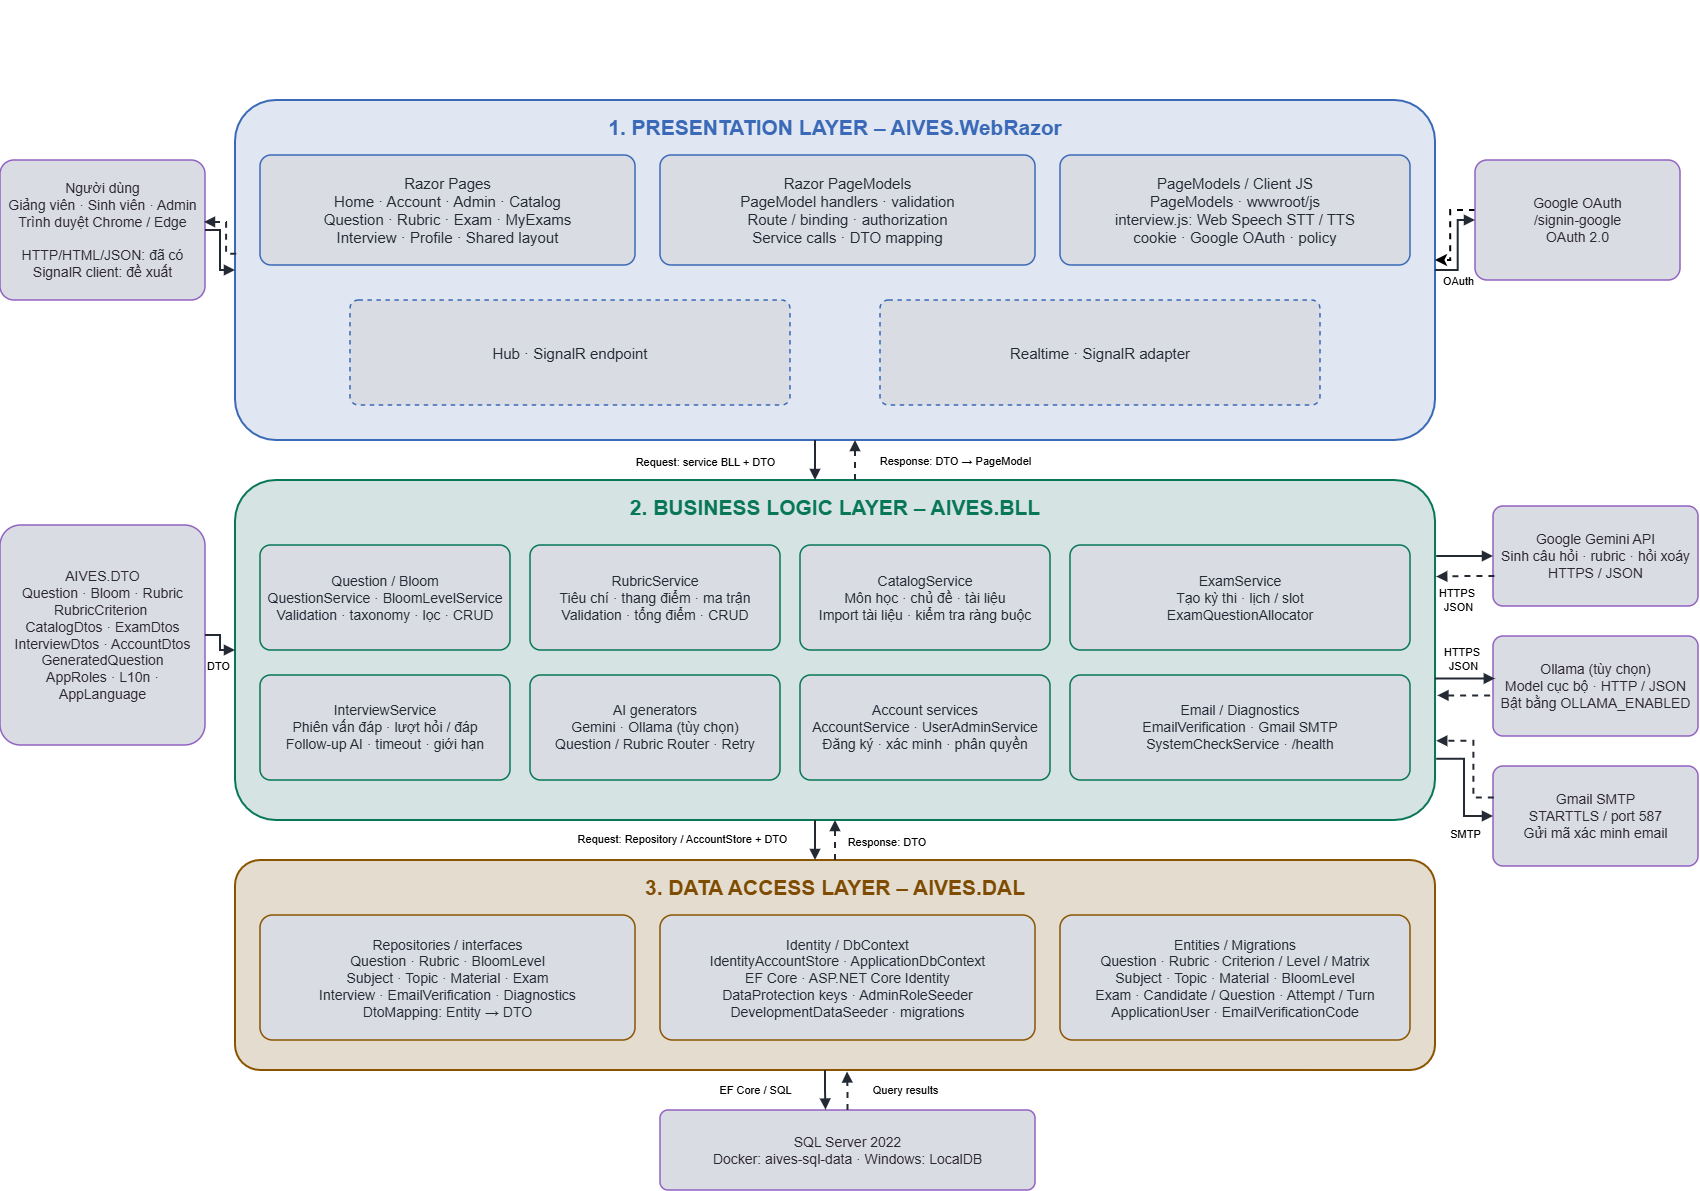

The diagram above was exported from draw.io. Its source (the exported page's mxGraphModel, read from the mxfile embedded in the PNG):
<mxGraphModel dx="2049" dy="1416" grid="0" gridSize="10" guides="1" tooltips="1" connect="1" arrows="1" fold="1" page="1" pageScale="1" pageWidth="1720" pageHeight="1330" background="light-dark(#FFFFFF,#FFFFFF)" math="0" shadow="0">
  <root>
    <mxCell id="0" />
    <mxCell id="1" parent="0" />
    <mxCell id="title" parent="1" style="text;html=1;align=center;verticalAlign=middle;whiteSpace=wrap;fontSize=28;fontStyle=1;" value="AIVES – KIẾN TRÚC HỆ THỐNG 3 LỚP" vertex="1">
      <mxGeometry height="45" width="1000" x="360" y="30" as="geometry" />
    </mxCell>
    <mxCell id="presentation" parent="1" style="rounded=1;arcSize=12;whiteSpace=wrap;html=1;fillColor=#15223A;fillOpacity=55;strokeColor=#6EA4FF;strokeWidth=2;fontColor=#6EA4FF;fontSize=21;fontStyle=1;align=center;verticalAlign=top;spacingTop=8;" value="1. PRESENTATION LAYER – AIVES.WebRazor" vertex="1">
      <mxGeometry height="340" width="1200" x="250" y="130" as="geometry" />
    </mxCell>
    <mxCell id="razorpages" parent="1" style="rounded=1;arcSize=10;whiteSpace=wrap;html=1;fillColor=#11141B;strokeColor=#6EA4FF;strokeWidth=1.5;fontColor=#DCE4F2;fontSize=15;align=center;verticalAlign=middle;spacing=8;" value="Razor Pages&lt;br&gt;Home · Account · Admin · Catalog&lt;br&gt;Question · Rubric · Exam · MyExams&lt;br&gt;Interview · Profile · Shared layout" vertex="1">
      <mxGeometry height="110" width="375" x="275" y="185" as="geometry" />
    </mxCell>
    <mxCell id="pagemodels" parent="1" style="rounded=1;arcSize=10;whiteSpace=wrap;html=1;fillColor=#11141B;strokeColor=#6EA4FF;strokeWidth=1.5;fontColor=#DCE4F2;fontSize=15;align=center;verticalAlign=middle;spacing=8;" value="Razor PageModels&lt;br&gt;PageModel handlers · validation&lt;br&gt;Route / binding · authorization&lt;br&gt;Service calls · DTO mapping" vertex="1">
      <mxGeometry height="110" width="375" x="675" y="185" as="geometry" />
    </mxCell>
    <mxCell id="clientjs" parent="1" style="rounded=1;arcSize=10;whiteSpace=wrap;html=1;fillColor=#11141B;strokeColor=#6EA4FF;strokeWidth=1.5;fontColor=#DCE4F2;fontSize=15;align=center;verticalAlign=middle;spacing=8;" value="PageModels / Client JS&lt;br&gt;PageModels · wwwroot/js&lt;br&gt;interview.js: Web Speech STT / TTS&lt;br&gt;cookie · Google OAuth · policy" vertex="1">
      <mxGeometry height="110" width="350" x="1075" y="185" as="geometry" />
    </mxCell>
    <mxCell id="hub" parent="1" style="rounded=1;arcSize=8;whiteSpace=wrap;html=1;fillColor=#11141B;strokeColor=#6EA4FF;strokeWidth=1.5;dashed=1;fontColor=#DCE4F2;fontSize=15;align=center;verticalAlign=middle;spacing=8;" value="Hub · SignalR endpoint" vertex="1">
      <mxGeometry height="105" width="440" x="365" y="330" as="geometry" />
    </mxCell>
    <mxCell id="realtime" parent="1" style="rounded=1;arcSize=8;whiteSpace=wrap;html=1;fillColor=#11141B;strokeColor=#6EA4FF;strokeWidth=1.5;dashed=1;fontColor=#DCE4F2;fontSize=15;align=center;verticalAlign=middle;spacing=8;" value="Realtime · SignalR adapter" vertex="1">
      <mxGeometry height="105" width="440" x="895" y="330" as="geometry" />
    </mxCell>
    <mxCell id="user" parent="1" style="rounded=1;arcSize=10;whiteSpace=wrap;html=1;fillColor=#11141B;strokeColor=#B27AE8;strokeWidth=1.5;fontColor=#E8E1F1;fontSize=14;align=center;verticalAlign=middle;spacing=7;" value="Người dùng&lt;br&gt;Giảng viên · Sinh viên · Admin&lt;br&gt;Trình duyệt Chrome / Edge&lt;br&gt;&lt;br&gt;HTTP/HTML/JSON: đã có&lt;br&gt;SignalR client: đề xuất" vertex="1">
      <mxGeometry height="140" width="205" x="15" y="190" as="geometry" />
    </mxCell>
    <mxCell id="2BacIDcDXOktlZdrfco--11" edge="1" parent="1" style="edgeStyle=orthogonalEdgeStyle;rounded=0;orthogonalLoop=1;jettySize=auto;html=1;defaultLabelBackgroundColor=gap;strokeColor=light-dark(#000000,#000000);strokeWidth=2;dashed=1;">
      <mxGeometry relative="1" as="geometry">
        <Array as="points">
          <mxPoint x="1465.2" y="240" />
          <mxPoint x="1465.2" y="290" />
        </Array>
        <mxPoint x="1490" y="240" as="sourcePoint" />
        <mxPoint x="1450" y="290" as="targetPoint" />
      </mxGeometry>
    </mxCell>
    <mxCell id="oauth" parent="1" style="rounded=1;arcSize=10;whiteSpace=wrap;html=1;fillColor=#11141B;strokeColor=#B27AE8;strokeWidth=1.5;fontColor=#E8E1F1;fontSize=14;align=center;verticalAlign=middle;spacing=7;" value="Google OAuth&lt;br&gt;/signin-google&lt;br&gt;OAuth 2.0" vertex="1">
      <mxGeometry height="120" width="205" x="1490" y="190" as="geometry" />
    </mxCell>
    <mxCell id="business" parent="1" style="rounded=1;arcSize=12;whiteSpace=wrap;html=1;fillColor=#0D2824;fillOpacity=65;strokeColor=#45C6A2;strokeWidth=2;fontColor=#45C6A2;fontSize=21;fontStyle=1;align=center;verticalAlign=top;spacingTop=8;" value="2. BUSINESS LOGIC LAYER – AIVES.BLL" vertex="1">
      <mxGeometry height="340" width="1200" x="250" y="510" as="geometry" />
    </mxCell>
    <mxCell id="dto" parent="1" style="rounded=1;arcSize=10;whiteSpace=wrap;html=1;fillColor=#11141B;strokeColor=#B27AE8;strokeWidth=1.5;fontColor=#E8E1F1;fontSize=14;align=center;verticalAlign=middle;spacing=7;" value="AIVES.DTO&lt;br&gt;Question · Bloom · Rubric&lt;br&gt;RubricCriterion&amp;nbsp;&lt;div&gt;CatalogDtos · ExamDtos&lt;br&gt;InterviewDtos · AccountDtos&lt;br&gt;GeneratedQuestion&lt;br&gt;AppRoles · L10n · AppLanguage&lt;/div&gt;" vertex="1">
      <mxGeometry height="220" width="205" x="15" y="555" as="geometry" />
    </mxCell>
    <mxCell id="question" parent="1" style="rounded=1;arcSize=10;whiteSpace=wrap;html=1;fillColor=#11141B;strokeColor=#45C6A2;strokeWidth=1.5;fontColor=#DCE4F2;fontSize=14;align=center;verticalAlign=middle;spacing=7;" value="Question / Bloom&lt;br&gt;QuestionService · BloomLevelService&lt;br&gt;Validation · taxonomy · lọc · CRUD" vertex="1">
      <mxGeometry height="105" width="250" x="275" y="575" as="geometry" />
    </mxCell>
    <mxCell id="rubric" parent="1" style="rounded=1;arcSize=10;whiteSpace=wrap;html=1;fillColor=#11141B;strokeColor=#45C6A2;strokeWidth=1.5;fontColor=#DCE4F2;fontSize=14;align=center;verticalAlign=middle;spacing=7;" value="RubricService&lt;br&gt;Tiêu chí · thang điểm · ma trận&lt;br&gt;Validation · tổng điểm · CRUD" vertex="1">
      <mxGeometry height="105" width="250" x="545" y="575" as="geometry" />
    </mxCell>
    <mxCell id="catalog" parent="1" style="rounded=1;arcSize=10;whiteSpace=wrap;html=1;fillColor=#11141B;strokeColor=#45C6A2;strokeWidth=1.5;fontColor=#DCE4F2;fontSize=14;align=center;verticalAlign=middle;spacing=7;" value="CatalogService&lt;br&gt;Môn học · chủ đề · tài liệu&lt;br&gt;Import tài liệu · kiểm tra ràng buộc" vertex="1">
      <mxGeometry height="105" width="250" x="815" y="575" as="geometry" />
    </mxCell>
    <mxCell id="exam" parent="1" style="rounded=1;arcSize=10;whiteSpace=wrap;html=1;fillColor=#11141B;strokeColor=#45C6A2;strokeWidth=1.5;fontColor=#DCE4F2;fontSize=14;align=center;verticalAlign=middle;spacing=7;" value="ExamService&lt;br&gt;Tạo kỳ thi · lịch / slot&lt;br&gt;ExamQuestionAllocator" vertex="1">
      <mxGeometry height="105" width="340" x="1085" y="575" as="geometry" />
    </mxCell>
    <mxCell id="interview" parent="1" style="rounded=1;arcSize=10;whiteSpace=wrap;html=1;fillColor=#11141B;strokeColor=#45C6A2;strokeWidth=1.5;fontColor=#DCE4F2;fontSize=14;align=center;verticalAlign=middle;spacing=7;" value="InterviewService&lt;br&gt;Phiên vấn đáp · lượt hỏi / đáp&lt;br&gt;Follow-up AI · timeout · giới hạn" vertex="1">
      <mxGeometry height="105" width="250" x="275" y="705" as="geometry" />
    </mxCell>
    <mxCell id="ai" parent="1" style="rounded=1;arcSize=10;whiteSpace=wrap;html=1;fillColor=#11141B;strokeColor=#45C6A2;strokeWidth=1.5;fontColor=#DCE4F2;fontSize=14;align=center;verticalAlign=middle;spacing=7;" value="AI generators&lt;br&gt;Gemini · Ollama (tùy chọn)&lt;br&gt;Question / Rubric Router · Retry" vertex="1">
      <mxGeometry height="105" width="250" x="545" y="705" as="geometry" />
    </mxCell>
    <mxCell id="accounts" parent="1" style="rounded=1;arcSize=10;whiteSpace=wrap;html=1;fillColor=#11141B;strokeColor=#45C6A2;strokeWidth=1.5;fontColor=#DCE4F2;fontSize=14;align=center;verticalAlign=middle;spacing=7;" value="Account services&lt;br&gt;AccountService · UserAdminService&lt;br&gt;Đăng ký · xác minh · phân quyền" vertex="1">
      <mxGeometry height="105" width="250" x="815" y="705" as="geometry" />
    </mxCell>
    <mxCell id="emaildiag" parent="1" style="rounded=1;arcSize=10;whiteSpace=wrap;html=1;fillColor=#11141B;strokeColor=#45C6A2;strokeWidth=1.5;fontColor=#DCE4F2;fontSize=14;align=center;verticalAlign=middle;spacing=7;" value="Email / Diagnostics&lt;br&gt;EmailVerification · Gmail SMTP&lt;br&gt;SystemCheckService · /health" vertex="1">
      <mxGeometry height="105" width="340" x="1085" y="705" as="geometry" />
    </mxCell>
    <mxCell id="dal" parent="1" style="rounded=1;arcSize=12;whiteSpace=wrap;html=1;fillColor=#30230E;fillOpacity=70;strokeColor=#E7A92C;strokeWidth=2;fontColor=#F0B43B;fontSize=21;fontStyle=1;align=center;verticalAlign=top;spacingTop=8;" value="3. DATA ACCESS LAYER – AIVES.DAL" vertex="1">
      <mxGeometry height="210" width="1200" x="250" y="890" as="geometry" />
    </mxCell>
    <mxCell id="repos" parent="1" style="rounded=1;arcSize=10;whiteSpace=wrap;html=1;fillColor=#11141B;strokeColor=#E7A92C;strokeWidth=1.5;fontColor=#DCE4F2;fontSize=14;align=center;verticalAlign=middle;spacing=7;" value="Repositories / interfaces&lt;br&gt;Question · Rubric · BloomLevel&lt;br&gt;Subject · Topic · Material · Exam&lt;br&gt;Interview · EmailVerification · Diagnostics&lt;br&gt;DtoMapping: Entity → DTO" vertex="1">
      <mxGeometry height="125" width="375" x="275" y="945" as="geometry" />
    </mxCell>
    <mxCell id="identity" parent="1" style="rounded=1;arcSize=10;whiteSpace=wrap;html=1;fillColor=#11141B;strokeColor=#E7A92C;strokeWidth=1.5;fontColor=#DCE4F2;fontSize=14;align=center;verticalAlign=middle;spacing=7;" value="Identity / DbContext&lt;br&gt;IdentityAccountStore · ApplicationDbContext&lt;br&gt;EF Core · ASP.NET Core Identity&lt;br&gt;DataProtection keys · AdminRoleSeeder&lt;br&gt;DevelopmentDataSeeder · migrations" vertex="1">
      <mxGeometry height="125" width="375" x="675" y="945" as="geometry" />
    </mxCell>
    <mxCell id="entities" parent="1" style="rounded=1;arcSize=10;whiteSpace=wrap;html=1;fillColor=#11141B;strokeColor=#E7A92C;strokeWidth=1.5;fontColor=#DCE4F2;fontSize=14;align=center;verticalAlign=middle;spacing=7;" value="Entities / Migrations&lt;br&gt;Question · Rubric · Criterion / Level / Matrix&lt;br&gt;Subject · Topic · Material · BloomLevel&lt;br&gt;Exam · Candidate / Question · Attempt / Turn&lt;br&gt;ApplicationUser · EmailVerificationCode" vertex="1">
      <mxGeometry height="125" width="350" x="1075" y="945" as="geometry" />
    </mxCell>
    <mxCell id="sql" parent="1" style="rounded=1;arcSize=10;whiteSpace=wrap;html=1;fillColor=#11141B;strokeColor=#B27AE8;strokeWidth=1.5;fontColor=#E8E1F1;fontSize=14;align=center;verticalAlign=middle;spacing=7;" value="SQL Server 2022&lt;br&gt;Docker: aives-sql-data · Windows: LocalDB" vertex="1">
      <mxGeometry height="80" width="375" x="675" y="1140" as="geometry" />
    </mxCell>
    <mxCell id="2BacIDcDXOktlZdrfco--3" edge="1" parent="1" style="edgeStyle=orthogonalEdgeStyle;rounded=0;orthogonalLoop=1;jettySize=auto;html=1;defaultLabelBackgroundColor=gap;entryX=1;entryY=0.307;entryDx=0;entryDy=0;entryPerimeter=0;labelBackgroundColor=none;fontColor=light-dark(#000000,#000000);" target="business">
      <mxGeometry relative="1" as="geometry">
        <mxPoint x="1589" y="616" as="sourcePoint" />
        <mxPoint x="1450" y="700" as="targetPoint" />
      </mxGeometry>
    </mxCell>
    <mxCell id="gemini" parent="1" style="rounded=1;arcSize=10;whiteSpace=wrap;html=1;fillColor=#11141B;strokeColor=#B27AE8;strokeWidth=1.5;fontColor=#E8E1F1;fontSize=14;align=center;verticalAlign=middle;spacing=7;" value="Google Gemini API&lt;br&gt;Sinh câu hỏi · rubric · hỏi xoáy&lt;br&gt;HTTPS / JSON" vertex="1">
      <mxGeometry height="100" width="205" x="1508" y="536" as="geometry" />
    </mxCell>
    <mxCell id="ollama" parent="1" style="rounded=1;arcSize=10;whiteSpace=wrap;html=1;fillColor=#11141B;strokeColor=#B27AE8;strokeWidth=1.5;fontColor=#E8E1F1;fontSize=14;align=center;verticalAlign=middle;spacing=7;" value="Ollama (tùy chọn)&lt;br&gt;Model cục bộ · HTTP / JSON&lt;br&gt;Bật bằng OLLAMA_ENABLED" vertex="1">
      <mxGeometry height="100" width="205" x="1508" y="666" as="geometry" />
    </mxCell>
    <mxCell id="smtp" parent="1" style="rounded=1;arcSize=10;whiteSpace=wrap;html=1;fillColor=#11141B;strokeColor=#B27AE8;strokeWidth=1.5;fontColor=#E8E1F1;fontSize=14;align=center;verticalAlign=middle;spacing=7;" value="Gmail SMTP&lt;br&gt;STARTTLS / port 587&lt;br&gt;Gửi mã xác minh email" vertex="1">
      <mxGeometry height="100" width="205" x="1508" y="796" as="geometry" />
    </mxCell>
    <mxCell id="userreq" edge="1" parent="1" source="user" style="edgeStyle=orthogonalEdgeStyle;rounded=0;html=1;strokeColor=#DDE5F0;strokeWidth=2;endArrow=block;endFill=1;labelBackgroundColor=none;fontColor=none;noLabel=1;" target="presentation" value="Request">
      <mxGeometry relative="1" x="0.5714" y="-36" as="geometry">
        <mxPoint x="-4" as="offset" />
      </mxGeometry>
    </mxCell>
    <mxCell id="oauthflow" edge="1" parent="1" source="presentation" style="edgeStyle=orthogonalEdgeStyle;rounded=0;html=1;strokeColor=#DDE5F0;strokeWidth=2;endArrow=block;endFill=1;labelBackgroundColor=none;fontColor=light-dark(#000000,#000000);entryX=0;entryY=0.5;entryDx=0;entryDy=0;" target="oauth" value="OAuth">
      <mxGeometry relative="1" x="-0.4956" y="-11" as="geometry">
        <mxPoint x="-11" y="11" as="offset" />
        <Array as="points">
          <mxPoint x="1472.7" y="300" />
          <mxPoint x="1472.7" y="250" />
        </Array>
      </mxGeometry>
    </mxCell>
    <mxCell id="webtobll" edge="1" parent="1" style="edgeStyle=orthogonalEdgeStyle;rounded=0;html=1;strokeColor=#DDE5F0;strokeWidth=2;endArrow=block;endFill=1;fontColor=light-dark(#000000,#000000);labelBackgroundColor=none;" value="Request: service BLL + DTO">
      <mxGeometry relative="1" x="0.121" y="-110" as="geometry">
        <mxPoint as="offset" />
        <mxPoint x="830.0000000000002" y="470" as="sourcePoint" />
        <mxPoint x="830.0000000000002" y="510" as="targetPoint" />
      </mxGeometry>
    </mxCell>
    <mxCell id="blltoweb" edge="1" parent="1" style="edgeStyle=orthogonalEdgeStyle;rounded=0;html=1;strokeColor=#DDE5F0;strokeWidth=2;dashed=1;endArrow=block;endFill=1;labelBackgroundColor=none;fontColor=light-dark(#000000,#000000);" value="Response: DTO → PageModel">
      <mxGeometry relative="1" x="-0.0515" y="-100" as="geometry">
        <mxPoint as="offset" />
        <mxPoint x="870.0000000000002" y="510" as="sourcePoint" />
        <mxPoint x="870.0000000000002" y="470" as="targetPoint" />
      </mxGeometry>
    </mxCell>
    <mxCell id="dtoflow" edge="1" parent="1" source="dto" style="edgeStyle=orthogonalEdgeStyle;rounded=0;html=1;strokeColor=#DDE5F0;strokeWidth=2;endArrow=block;endFill=1;labelBackgroundColor=none;fontColor=light-dark(#000000,#000000);" target="business" value="DTO">
      <mxGeometry relative="1" x="0.3333" y="-16" as="geometry">
        <mxPoint x="-2" as="offset" />
      </mxGeometry>
    </mxCell>
    <mxCell id="blltodal" edge="1" parent="1" style="edgeStyle=orthogonalEdgeStyle;rounded=0;html=1;strokeColor=#DDE5F0;strokeWidth=2;endArrow=block;endFill=1;fontColor=light-dark(#000000,#000000);labelBackgroundColor=none;" value="Request: Repository / AccountStore + DTO">
      <mxGeometry relative="1" x="-0.046" y="-133" as="geometry">
        <mxPoint as="offset" />
        <mxPoint x="830" y="850.0000000000002" as="sourcePoint" />
        <mxPoint x="830" y="890" as="targetPoint" />
      </mxGeometry>
    </mxCell>
    <mxCell id="daltobll" edge="1" parent="1" source="dal" style="edgeStyle=orthogonalEdgeStyle;rounded=0;html=1;strokeColor=#DDE5F0;strokeWidth=2;dashed=1;endArrow=block;endFill=1;labelBackgroundColor=none;fontColor=light-dark(#000000,#000000);" target="business" value="Response: DTO&amp;nbsp;">
      <mxGeometry relative="1" x="-0.102" y="-53" as="geometry">
        <mxPoint as="offset" />
      </mxGeometry>
    </mxCell>
    <mxCell id="dalosql" edge="1" parent="1" style="edgeStyle=orthogonalEdgeStyle;rounded=0;html=1;strokeColor=#DDE5F0;strokeWidth=2;endArrow=block;endFill=1;entryX=0.468;entryY=-0.005;entryDx=0;entryDy=0;entryPerimeter=0;labelBackgroundColor=none;fontColor=light-dark(#000000,#000000);" value="EF Core / SQL">
      <mxGeometry relative="1" x="-0.0025" y="-70" as="geometry">
        <mxPoint x="-70" y="-70" as="offset" />
        <mxPoint x="840" y="1100" as="sourcePoint" />
        <mxPoint x="840.5" y="1139.5999999999997" as="targetPoint" />
      </mxGeometry>
    </mxCell>
    <mxCell id="sqltodal" edge="1" parent="1" source="sql" style="edgeStyle=orthogonalEdgeStyle;rounded=0;html=1;strokeColor=#DDE5F0;strokeWidth=2;dashed=1;endArrow=block;endFill=1;entryX=0.51;entryY=1.007;entryDx=0;entryDy=0;entryPerimeter=0;fontColor=light-dark(#000000,#000000);labelBackgroundColor=none;" target="dal" value="Query results">
      <mxGeometry relative="1" x="0.0249" y="-57" as="geometry">
        <mxPoint x="57" y="57" as="offset" />
      </mxGeometry>
    </mxCell>
    <mxCell id="geminiflow" edge="1" parent="1" style="edgeStyle=orthogonalEdgeStyle;rounded=0;html=1;strokeColor=#DDE5F0;strokeWidth=2;endArrow=block;endFill=1;fontColor=light-dark(#000000,#000000);labelBackgroundColor=none;" target="gemini" value="HTTPS&amp;nbsp;&lt;div&gt;JSON&lt;/div&gt;">
      <mxGeometry relative="1" x="-0.2323" y="-44" as="geometry">
        <mxPoint as="offset" />
        <mxPoint x="1451.23" y="586" as="sourcePoint" />
      </mxGeometry>
    </mxCell>
    <mxCell id="smtpflow" edge="1" parent="1" source="business" style="edgeStyle=orthogonalEdgeStyle;rounded=0;html=1;strokeColor=#DDE5F0;strokeWidth=2;endArrow=block;endFill=1;labelBackgroundColor=none;fontColor=light-dark(#000000,#000000);exitX=1.001;exitY=0.82;exitDx=0;exitDy=0;exitPerimeter=0;" target="smtp" value="SMTP">
      <mxGeometry relative="1" x="0.5058" y="-18" as="geometry">
        <mxPoint as="offset" />
      </mxGeometry>
    </mxCell>
    <mxCell id="2BacIDcDXOktlZdrfco--4" edge="1" parent="1" source="gemini" style="edgeStyle=orthogonalEdgeStyle;rounded=0;html=1;strokeColor=#DDE5F0;strokeWidth=2;endArrow=block;endFill=1;fontColor=light-dark(#000000,#000000);labelBackgroundColor=none;entryX=1.001;entryY=0.284;entryDx=0;entryDy=0;entryPerimeter=0;exitX=0.007;exitY=0.701;exitDx=0;exitDy=0;exitPerimeter=0;dashed=1;" target="business" value="&lt;div&gt;&lt;br&gt;&lt;/div&gt;&lt;div&gt;&lt;br&gt;&lt;/div&gt;">
      <mxGeometry relative="1" x="0.0803" y="13" as="geometry">
        <mxPoint as="offset" />
        <mxPoint x="1506" y="616" as="sourcePoint" />
        <mxPoint x="1641.69" y="616" as="targetPoint" />
      </mxGeometry>
    </mxCell>
    <mxCell id="2BacIDcDXOktlZdrfco--5" edge="1" parent="1" source="business" style="edgeStyle=orthogonalEdgeStyle;rounded=0;html=1;strokeColor=#DDE5F0;strokeWidth=2;endArrow=block;endFill=1;fontColor=light-dark(#000000,#000000);labelBackgroundColor=none;entryX=0.009;entryY=0.425;entryDx=0;entryDy=0;entryPerimeter=0;exitX=1;exitY=0.584;exitDx=0;exitDy=0;exitPerimeter=0;" target="ollama" value="HTTPS&amp;nbsp;&lt;div&gt;JSON&lt;/div&gt;">
      <mxGeometry relative="1" x="0.0107" y="20" as="geometry">
        <mxPoint x="-2" as="offset" />
        <mxPoint x="1450" y="710" as="sourcePoint" />
        <mxPoint x="1585.69" y="710" as="targetPoint" />
      </mxGeometry>
    </mxCell>
    <mxCell id="2BacIDcDXOktlZdrfco--6" edge="1" parent="1" style="edgeStyle=orthogonalEdgeStyle;rounded=0;html=1;strokeColor=#DDE5F0;strokeWidth=2;endArrow=block;endFill=1;fontColor=light-dark(#000000,#000000);labelBackgroundColor=none;entryX=1.002;entryY=0.654;entryDx=0;entryDy=0;entryPerimeter=0;exitX=-0.014;exitY=0.665;exitDx=0;exitDy=0;exitPerimeter=0;dashed=1;" value="&lt;div&gt;&lt;br&gt;&lt;/div&gt;&lt;div&gt;&lt;br&gt;&lt;/div&gt;">
      <mxGeometry relative="1" x="0.0803" y="13" as="geometry">
        <mxPoint as="offset" />
        <mxPoint x="1505.13" y="725.4999999999998" as="sourcePoint" />
        <mxPoint x="1452.4" y="725.3600000000001" as="targetPoint" />
      </mxGeometry>
    </mxCell>
    <mxCell id="2BacIDcDXOktlZdrfco--9" edge="1" parent="1" source="smtp" style="edgeStyle=orthogonalEdgeStyle;rounded=0;html=1;strokeColor=#DDE5F0;strokeWidth=2;endArrow=block;endFill=1;fontColor=light-dark(#000000,#000000);labelBackgroundColor=none;entryX=1.001;entryY=0.767;entryDx=0;entryDy=0;entryPerimeter=0;exitX=0.004;exitY=0.314;exitDx=0;exitDy=0;exitPerimeter=0;dashed=1;" target="business" value="&lt;div&gt;&lt;br&gt;&lt;/div&gt;&lt;div&gt;&lt;br&gt;&lt;/div&gt;">
      <mxGeometry relative="1" x="-0.1276" y="13" as="geometry">
        <mxPoint as="offset" />
        <Array as="points">
          <mxPoint x="1488.4" y="827.4" />
          <mxPoint x="1488.4" y="770.8" />
        </Array>
        <mxPoint x="1589" y="840" as="sourcePoint" />
        <mxPoint x="1445" y="840" as="targetPoint" />
      </mxGeometry>
    </mxCell>
    <mxCell id="2BacIDcDXOktlZdrfco--10" edge="1" parent="1" source="presentation" style="edgeStyle=orthogonalEdgeStyle;rounded=0;html=1;strokeColor=#DDE5F0;strokeWidth=2;endArrow=block;endFill=1;labelBackgroundColor=none;fontColor=none;entryX=0.995;entryY=0.442;entryDx=0;entryDy=0;entryPerimeter=0;exitX=0.001;exitY=0.452;exitDx=0;exitDy=0;exitPerimeter=0;dashed=1;noLabel=1;" target="user" value="Request">
      <mxGeometry relative="1" x="0.5619" y="-36" as="geometry">
        <mxPoint x="-4" as="offset" />
        <Array as="points">
          <mxPoint x="241.1" y="283.7" />
          <mxPoint x="241.1" y="251.9" />
        </Array>
        <mxPoint x="247" y="323" as="sourcePoint" />
        <mxPoint x="277" y="363" as="targetPoint" />
      </mxGeometry>
    </mxCell>
  </root>
</mxGraphModel>